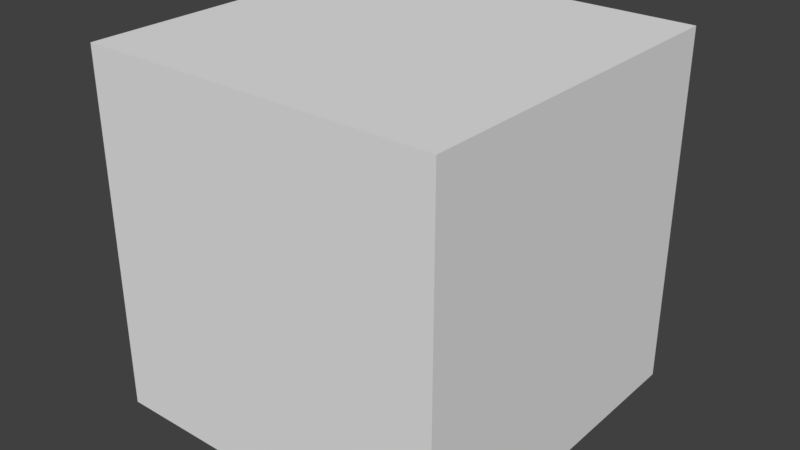 # Source: DefaultBuild.blend  (saved by Blender 2.78.0; exported with 4.5.12 LTS)
import bpy
from mathutils import Matrix  # noqa: F401  (used for matrix-valued properties, if any)

bpy.ops.wm.read_factory_settings(use_empty=True)
scene = bpy.context.scene
scene.name = 'Scene'

# ---- collections
col_collection_1 = bpy.data.collections.new('Collection 1'); scene.collection.children.link(col_collection_1)

# ---- world
world_world = bpy.data.worlds.new('World'); scene.world = world_world
world_world.color = (0.05088, 0.05088, 0.05088)
world_world.use_sun_shadow = False
world_world.sun_shadow_jitter_overblur = 0.0
world_world.cycles.sampling_method = 'MANUAL'

# ---- meshes
me_cube_001 = bpy.data.meshes.new('Cube.001')
me_cube_001.from_pydata([(-0.6097, -0.6097, 0.0), (-0.6097, -0.6097, 1.219), (-0.6097, 0.6097, 0.0), (-0.6097, 0.6097, 1.219), (0.6097, -0.6097, 0.0), (0.6097, -0.6097, 1.219), (0.6097, 0.6097, 0.0), (0.6097, 0.6097, 1.219)], [], [(0, 1, 3, 2), (2, 3, 7, 6), (6, 7, 5, 4), (4, 5, 1, 0), (2, 6, 4, 0), (7, 3, 1, 5)])
me_cube_001.use_remesh_preserve_volume = False
me_cube_001.use_remesh_preserve_attributes = False
me_cube_001.use_mirror_vertex_groups = False
me_cube_001.update()

# ---- objects
ob_cube = bpy.data.objects.new('Cube', me_cube_001)

# ---- transforms, parenting, visibility, modifiers, constraints
ob_cube.location = (0.0, 0.0, 0.0)
ob_cube.lineart.crease_threshold = 0.0

# ---- collection membership
col_collection_1.objects.link(ob_cube)

# ---- scene / render settings (as saved in the file)
scene.frame_start = 1; scene.frame_end = 250; scene.frame_set(1)
scene.render.engine = 'BLENDER_EEVEE_NEXT'
scene.render.resolution_percentage = 50
scene.render.dither_intensity = 0.0
scene.cycles.use_denoising = False
scene.cycles.samples = 128
scene.cycles.sampling_pattern = 'TABULATED_SOBOL'
scene.cycles.light_sampling_threshold = 0.0
scene.cycles.use_adaptive_sampling = False
scene.cycles.use_light_tree = False
scene.cycles.blur_glossy = 0.0
scene.cycles.sample_clamp_indirect = 0.0
scene.view_settings.view_transform = 'Standard'
bpy.context.view_layer.update()

# ---- added for rendering (the .blend has no active camera and no usable light): camera, sun
cam_auto = bpy.data.cameras.new('AutoCamera')
cam_auto.lens = 50.0
cam_auto.sensor_width = 36.0
cam_auto.clip_end = 1000.0
ob_auto_camera = bpy.data.objects.new('AutoCamera', cam_auto)
scene.collection.objects.link(ob_auto_camera)
ob_auto_camera.location = (1.95407, -2.34488, 2.17294)
ob_auto_camera.rotation_euler = (1.09748, -7.21219e-08, 0.694738)
scene.camera = ob_auto_camera
light_auto_sun = bpy.data.lights.new('AutoSun', 'SUN')
light_auto_sun.energy = 3.0
light_auto_sun.angle = 0.0523599
ob_auto_sun = bpy.data.objects.new('AutoSun', light_auto_sun)
scene.collection.objects.link(ob_auto_sun)
ob_auto_sun.rotation_euler = (0.872665, 0.174533, 0.523599)
bpy.context.view_layer.update()
